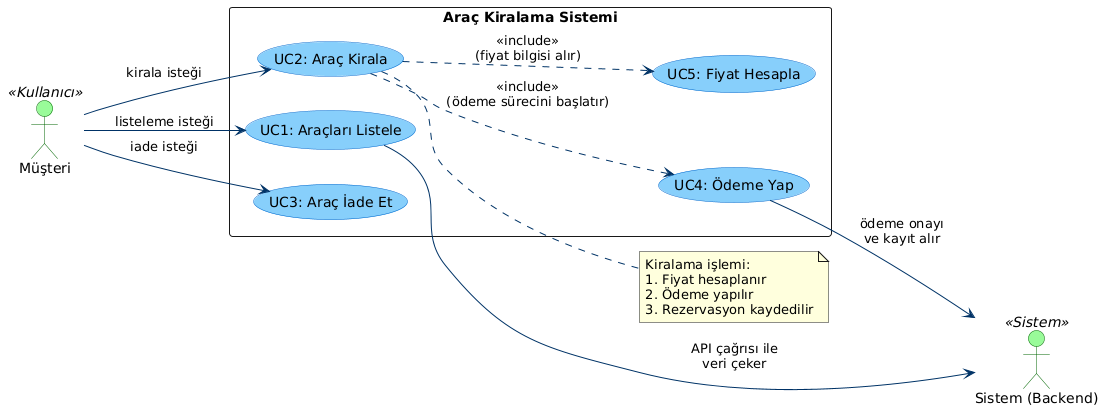

The diagram above was rendered by PlantUML. Its source (embedded in the PNG):
@startuml
left to right direction

skinparam packageStyle rectangle
skinparam actor {
  BackgroundColor PaleGreen
  BorderColor DarkGreen
}
skinparam usecase {
  BackgroundColor LightSkyBlue
  BorderColor #0066CC
  ArrowColor #003366
}

actor "Müşteri" <<Kullanıcı>> as Customer
actor "Sistem (Backend)" <<Sistem>> as System

rectangle "Araç Kiralama Sistemi" {
  usecase "UC1: Araçları Listele" as UC1
  usecase "UC2: Araç Kirala" as UC2
  usecase "UC3: Araç İade Et" as UC3
  usecase "UC4: Ödeme Yap" as UC4
  usecase "UC5: Fiyat Hesapla" as UC5

  ' İlişkiler
  Customer --> UC1 : "listeleme isteği"
  Customer --> UC2 : "kirala isteği"
  Customer --> UC3 : "iade isteği"
  
  UC2 ..> UC5 : <<include>>\n(fiyat bilgisi alır)
  UC2 ..> UC4 : <<include>>\n(ödeme sürecini başlatır)
  
  UC1 --> System : "API çağrısı ile\nveri çeker"
  UC4 --> System : "ödeme onayı\nve kayıt alır"
}

note right of UC2
  Kiralama işlemi:
  1. Fiyat hesaplanır
  2. Ödeme yapılır
  3. Rezervasyon kaydedilir
end note
@enduml